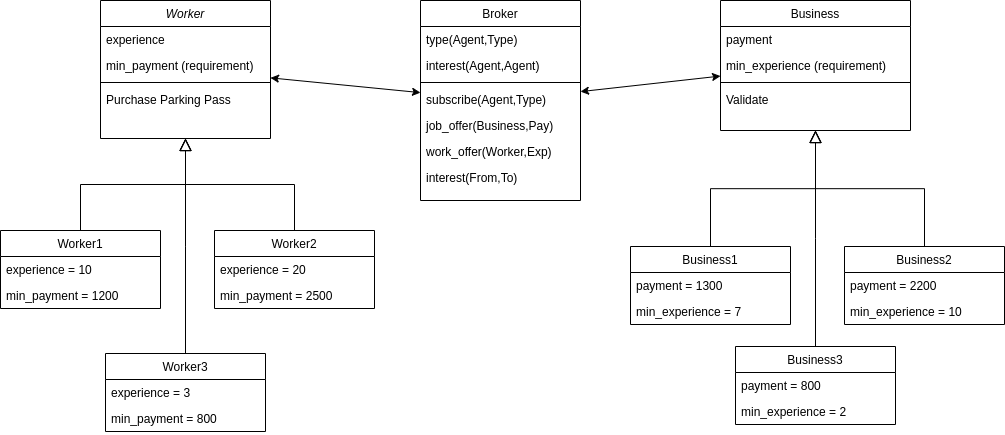

The diagram above was exported from draw.io. Its source (the exported page's mxGraphModel, read from the mxfile embedded in the PNG):
<mxGraphModel dx="1133" dy="646" grid="1" gridSize="10" guides="1" tooltips="1" connect="1" arrows="1" fold="1" page="1" pageScale="1" pageWidth="827" pageHeight="1169" math="0" shadow="0">
  <root>
    <mxCell id="WIyWlLk6GJQsqaUBKTNV-0" />
    <mxCell id="WIyWlLk6GJQsqaUBKTNV-1" parent="WIyWlLk6GJQsqaUBKTNV-0" />
    <mxCell id="zkfFHV4jXpPFQw0GAbJ--0" value="Worker" style="swimlane;fontStyle=2;align=center;verticalAlign=top;childLayout=stackLayout;horizontal=1;startSize=26;horizontalStack=0;resizeParent=1;resizeLast=0;collapsible=1;marginBottom=0;rounded=0;shadow=0;strokeWidth=1;" parent="WIyWlLk6GJQsqaUBKTNV-1" vertex="1">
      <mxGeometry x="220" y="120" width="170" height="138" as="geometry">
        <mxRectangle x="230" y="140" width="160" height="26" as="alternateBounds" />
      </mxGeometry>
    </mxCell>
    <mxCell id="zkfFHV4jXpPFQw0GAbJ--1" value="experience" style="text;align=left;verticalAlign=top;spacingLeft=4;spacingRight=4;overflow=hidden;rotatable=0;points=[[0,0.5],[1,0.5]];portConstraint=eastwest;" parent="zkfFHV4jXpPFQw0GAbJ--0" vertex="1">
      <mxGeometry y="26" width="170" height="26" as="geometry" />
    </mxCell>
    <mxCell id="zkfFHV4jXpPFQw0GAbJ--2" value="min_payment (requirement)" style="text;align=left;verticalAlign=top;spacingLeft=4;spacingRight=4;overflow=hidden;rotatable=0;points=[[0,0.5],[1,0.5]];portConstraint=eastwest;rounded=0;shadow=0;html=0;" parent="zkfFHV4jXpPFQw0GAbJ--0" vertex="1">
      <mxGeometry y="52" width="170" height="26" as="geometry" />
    </mxCell>
    <mxCell id="zkfFHV4jXpPFQw0GAbJ--4" value="" style="line;html=1;strokeWidth=1;align=left;verticalAlign=middle;spacingTop=-1;spacingLeft=3;spacingRight=3;rotatable=0;labelPosition=right;points=[];portConstraint=eastwest;" parent="zkfFHV4jXpPFQw0GAbJ--0" vertex="1">
      <mxGeometry y="78" width="170" height="8" as="geometry" />
    </mxCell>
    <mxCell id="zkfFHV4jXpPFQw0GAbJ--5" value="Purchase Parking Pass" style="text;align=left;verticalAlign=top;spacingLeft=4;spacingRight=4;overflow=hidden;rotatable=0;points=[[0,0.5],[1,0.5]];portConstraint=eastwest;" parent="zkfFHV4jXpPFQw0GAbJ--0" vertex="1">
      <mxGeometry y="86" width="170" height="26" as="geometry" />
    </mxCell>
    <mxCell id="zkfFHV4jXpPFQw0GAbJ--6" value="Worker1" style="swimlane;fontStyle=0;align=center;verticalAlign=top;childLayout=stackLayout;horizontal=1;startSize=26;horizontalStack=0;resizeParent=1;resizeLast=0;collapsible=1;marginBottom=0;rounded=0;shadow=0;strokeWidth=1;" parent="WIyWlLk6GJQsqaUBKTNV-1" vertex="1">
      <mxGeometry x="120" y="350" width="160" height="78" as="geometry">
        <mxRectangle x="225" y="350" width="160" height="26" as="alternateBounds" />
      </mxGeometry>
    </mxCell>
    <mxCell id="LF1bFfzT_4QJlovncDCQ-1" value="experience = 10" style="text;align=left;verticalAlign=top;spacingLeft=4;spacingRight=4;overflow=hidden;rotatable=0;points=[[0,0.5],[1,0.5]];portConstraint=eastwest;" vertex="1" parent="zkfFHV4jXpPFQw0GAbJ--6">
      <mxGeometry y="26" width="160" height="26" as="geometry" />
    </mxCell>
    <mxCell id="LF1bFfzT_4QJlovncDCQ-2" value="min_payment = 1200" style="text;align=left;verticalAlign=top;spacingLeft=4;spacingRight=4;overflow=hidden;rotatable=0;points=[[0,0.5],[1,0.5]];portConstraint=eastwest;rounded=0;shadow=0;html=0;" vertex="1" parent="zkfFHV4jXpPFQw0GAbJ--6">
      <mxGeometry y="52" width="160" height="26" as="geometry" />
    </mxCell>
    <mxCell id="zkfFHV4jXpPFQw0GAbJ--12" value="" style="endArrow=block;endSize=10;endFill=0;shadow=0;strokeWidth=1;rounded=0;edgeStyle=elbowEdgeStyle;elbow=vertical;" parent="WIyWlLk6GJQsqaUBKTNV-1" source="zkfFHV4jXpPFQw0GAbJ--6" target="zkfFHV4jXpPFQw0GAbJ--0" edge="1">
      <mxGeometry width="160" relative="1" as="geometry">
        <mxPoint x="200" y="203" as="sourcePoint" />
        <mxPoint x="200" y="203" as="targetPoint" />
      </mxGeometry>
    </mxCell>
    <mxCell id="zkfFHV4jXpPFQw0GAbJ--17" value="Broker" style="swimlane;fontStyle=0;align=center;verticalAlign=top;childLayout=stackLayout;horizontal=1;startSize=26;horizontalStack=0;resizeParent=1;resizeLast=0;collapsible=1;marginBottom=0;rounded=0;shadow=0;strokeWidth=1;" parent="WIyWlLk6GJQsqaUBKTNV-1" vertex="1">
      <mxGeometry x="540" y="120" width="160" height="200" as="geometry">
        <mxRectangle x="550" y="140" width="160" height="26" as="alternateBounds" />
      </mxGeometry>
    </mxCell>
    <mxCell id="LF1bFfzT_4QJlovncDCQ-13" value="type(Agent,Type)" style="text;align=left;verticalAlign=top;spacingLeft=4;spacingRight=4;overflow=hidden;rotatable=0;points=[[0,0.5],[1,0.5]];portConstraint=eastwest;" vertex="1" parent="zkfFHV4jXpPFQw0GAbJ--17">
      <mxGeometry y="26" width="160" height="26" as="geometry" />
    </mxCell>
    <mxCell id="LF1bFfzT_4QJlovncDCQ-14" value="interest(Agent,Agent)" style="text;align=left;verticalAlign=top;spacingLeft=4;spacingRight=4;overflow=hidden;rotatable=0;points=[[0,0.5],[1,0.5]];portConstraint=eastwest;" vertex="1" parent="zkfFHV4jXpPFQw0GAbJ--17">
      <mxGeometry y="52" width="160" height="26" as="geometry" />
    </mxCell>
    <mxCell id="LF1bFfzT_4QJlovncDCQ-17" value="" style="line;strokeWidth=1;fillColor=none;align=left;verticalAlign=middle;spacingTop=-1;spacingLeft=3;spacingRight=3;rotatable=0;labelPosition=right;points=[];portConstraint=eastwest;strokeColor=inherit;" vertex="1" parent="zkfFHV4jXpPFQw0GAbJ--17">
      <mxGeometry y="78" width="160" height="8" as="geometry" />
    </mxCell>
    <mxCell id="LF1bFfzT_4QJlovncDCQ-21" value="subscribe(Agent,Type)" style="text;align=left;verticalAlign=top;spacingLeft=4;spacingRight=4;overflow=hidden;rotatable=0;points=[[0,0.5],[1,0.5]];portConstraint=eastwest;" vertex="1" parent="zkfFHV4jXpPFQw0GAbJ--17">
      <mxGeometry y="86" width="160" height="26" as="geometry" />
    </mxCell>
    <mxCell id="LF1bFfzT_4QJlovncDCQ-19" value="job_offer(Business,Pay)" style="text;align=left;verticalAlign=top;spacingLeft=4;spacingRight=4;overflow=hidden;rotatable=0;points=[[0,0.5],[1,0.5]];portConstraint=eastwest;" vertex="1" parent="zkfFHV4jXpPFQw0GAbJ--17">
      <mxGeometry y="112" width="160" height="26" as="geometry" />
    </mxCell>
    <mxCell id="LF1bFfzT_4QJlovncDCQ-20" value="work_offer(Worker,Exp)" style="text;align=left;verticalAlign=top;spacingLeft=4;spacingRight=4;overflow=hidden;rotatable=0;points=[[0,0.5],[1,0.5]];portConstraint=eastwest;" vertex="1" parent="zkfFHV4jXpPFQw0GAbJ--17">
      <mxGeometry y="138" width="160" height="26" as="geometry" />
    </mxCell>
    <mxCell id="LF1bFfzT_4QJlovncDCQ-22" value="interest(From,To)" style="text;align=left;verticalAlign=top;spacingLeft=4;spacingRight=4;overflow=hidden;rotatable=0;points=[[0,0.5],[1,0.5]];portConstraint=eastwest;" vertex="1" parent="zkfFHV4jXpPFQw0GAbJ--17">
      <mxGeometry y="164" width="160" height="26" as="geometry" />
    </mxCell>
    <mxCell id="z9FQlFax8Xf6_CaEiEf8-0" value="Business" style="swimlane;fontStyle=0;align=center;verticalAlign=top;childLayout=stackLayout;horizontal=1;startSize=26;horizontalStack=0;resizeParent=1;resizeLast=0;collapsible=1;marginBottom=0;rounded=0;shadow=0;strokeWidth=1;" parent="WIyWlLk6GJQsqaUBKTNV-1" vertex="1">
      <mxGeometry x="840" y="120" width="190" height="130" as="geometry">
        <mxRectangle x="550" y="140" width="160" height="26" as="alternateBounds" />
      </mxGeometry>
    </mxCell>
    <mxCell id="z9FQlFax8Xf6_CaEiEf8-1" value="payment" style="text;align=left;verticalAlign=top;spacingLeft=4;spacingRight=4;overflow=hidden;rotatable=0;points=[[0,0.5],[1,0.5]];portConstraint=eastwest;" parent="z9FQlFax8Xf6_CaEiEf8-0" vertex="1">
      <mxGeometry y="26" width="190" height="26" as="geometry" />
    </mxCell>
    <mxCell id="z9FQlFax8Xf6_CaEiEf8-2" value="min_experience (requirement)" style="text;align=left;verticalAlign=top;spacingLeft=4;spacingRight=4;overflow=hidden;rotatable=0;points=[[0,0.5],[1,0.5]];portConstraint=eastwest;rounded=0;shadow=0;html=0;" parent="z9FQlFax8Xf6_CaEiEf8-0" vertex="1">
      <mxGeometry y="52" width="190" height="26" as="geometry" />
    </mxCell>
    <mxCell id="z9FQlFax8Xf6_CaEiEf8-6" value="" style="line;html=1;strokeWidth=1;align=left;verticalAlign=middle;spacingTop=-1;spacingLeft=3;spacingRight=3;rotatable=0;labelPosition=right;points=[];portConstraint=eastwest;" parent="z9FQlFax8Xf6_CaEiEf8-0" vertex="1">
      <mxGeometry y="78" width="190" height="8" as="geometry" />
    </mxCell>
    <mxCell id="z9FQlFax8Xf6_CaEiEf8-7" value="Validate" style="text;align=left;verticalAlign=top;spacingLeft=4;spacingRight=4;overflow=hidden;rotatable=0;points=[[0,0.5],[1,0.5]];portConstraint=eastwest;" parent="z9FQlFax8Xf6_CaEiEf8-0" vertex="1">
      <mxGeometry y="86" width="190" height="26" as="geometry" />
    </mxCell>
    <mxCell id="z9FQlFax8Xf6_CaEiEf8-9" value="Worker2" style="swimlane;fontStyle=0;align=center;verticalAlign=top;childLayout=stackLayout;horizontal=1;startSize=26;horizontalStack=0;resizeParent=1;resizeLast=0;collapsible=1;marginBottom=0;rounded=0;shadow=0;strokeWidth=1;" parent="WIyWlLk6GJQsqaUBKTNV-1" vertex="1">
      <mxGeometry x="334" y="350" width="160" height="78" as="geometry">
        <mxRectangle x="225" y="350" width="160" height="26" as="alternateBounds" />
      </mxGeometry>
    </mxCell>
    <mxCell id="LF1bFfzT_4QJlovncDCQ-3" value="experience = 20" style="text;align=left;verticalAlign=top;spacingLeft=4;spacingRight=4;overflow=hidden;rotatable=0;points=[[0,0.5],[1,0.5]];portConstraint=eastwest;" vertex="1" parent="z9FQlFax8Xf6_CaEiEf8-9">
      <mxGeometry y="26" width="160" height="26" as="geometry" />
    </mxCell>
    <mxCell id="LF1bFfzT_4QJlovncDCQ-4" value="min_payment = 2500" style="text;align=left;verticalAlign=top;spacingLeft=4;spacingRight=4;overflow=hidden;rotatable=0;points=[[0,0.5],[1,0.5]];portConstraint=eastwest;rounded=0;shadow=0;html=0;" vertex="1" parent="z9FQlFax8Xf6_CaEiEf8-9">
      <mxGeometry y="52" width="160" height="26" as="geometry" />
    </mxCell>
    <mxCell id="z9FQlFax8Xf6_CaEiEf8-10" value="Worker3" style="swimlane;fontStyle=0;align=center;verticalAlign=top;childLayout=stackLayout;horizontal=1;startSize=26;horizontalStack=0;resizeParent=1;resizeLast=0;collapsible=1;marginBottom=0;rounded=0;shadow=0;strokeWidth=1;" parent="WIyWlLk6GJQsqaUBKTNV-1" vertex="1">
      <mxGeometry x="225" y="473" width="160" height="78" as="geometry">
        <mxRectangle x="225" y="350" width="160" height="26" as="alternateBounds" />
      </mxGeometry>
    </mxCell>
    <mxCell id="LF1bFfzT_4QJlovncDCQ-5" value="experience = 3" style="text;align=left;verticalAlign=top;spacingLeft=4;spacingRight=4;overflow=hidden;rotatable=0;points=[[0,0.5],[1,0.5]];portConstraint=eastwest;" vertex="1" parent="z9FQlFax8Xf6_CaEiEf8-10">
      <mxGeometry y="26" width="160" height="26" as="geometry" />
    </mxCell>
    <mxCell id="LF1bFfzT_4QJlovncDCQ-6" value="min_payment = 800" style="text;align=left;verticalAlign=top;spacingLeft=4;spacingRight=4;overflow=hidden;rotatable=0;points=[[0,0.5],[1,0.5]];portConstraint=eastwest;rounded=0;shadow=0;html=0;" vertex="1" parent="z9FQlFax8Xf6_CaEiEf8-10">
      <mxGeometry y="52" width="160" height="26" as="geometry" />
    </mxCell>
    <mxCell id="z9FQlFax8Xf6_CaEiEf8-14" value="" style="endArrow=block;endSize=10;endFill=0;shadow=0;strokeWidth=1;rounded=0;edgeStyle=elbowEdgeStyle;elbow=vertical;" parent="WIyWlLk6GJQsqaUBKTNV-1" source="z9FQlFax8Xf6_CaEiEf8-9" target="zkfFHV4jXpPFQw0GAbJ--0" edge="1">
      <mxGeometry width="160" relative="1" as="geometry">
        <mxPoint x="210" y="360" as="sourcePoint" />
        <mxPoint x="315" y="268" as="targetPoint" />
      </mxGeometry>
    </mxCell>
    <mxCell id="z9FQlFax8Xf6_CaEiEf8-15" value="" style="endArrow=block;endSize=10;endFill=0;shadow=0;strokeWidth=1;rounded=0;edgeStyle=elbowEdgeStyle;elbow=vertical;" parent="WIyWlLk6GJQsqaUBKTNV-1" source="z9FQlFax8Xf6_CaEiEf8-10" target="zkfFHV4jXpPFQw0GAbJ--0" edge="1">
      <mxGeometry width="160" relative="1" as="geometry">
        <mxPoint x="595" y="380" as="sourcePoint" />
        <mxPoint x="520" y="288" as="targetPoint" />
      </mxGeometry>
    </mxCell>
    <mxCell id="z9FQlFax8Xf6_CaEiEf8-16" value="Business1" style="swimlane;fontStyle=0;align=center;verticalAlign=top;childLayout=stackLayout;horizontal=1;startSize=26;horizontalStack=0;resizeParent=1;resizeLast=0;collapsible=1;marginBottom=0;rounded=0;shadow=0;strokeWidth=1;" parent="WIyWlLk6GJQsqaUBKTNV-1" vertex="1">
      <mxGeometry x="750" y="366" width="160" height="78" as="geometry">
        <mxRectangle x="225" y="350" width="160" height="26" as="alternateBounds" />
      </mxGeometry>
    </mxCell>
    <mxCell id="LF1bFfzT_4QJlovncDCQ-7" value="payment = 1300" style="text;align=left;verticalAlign=top;spacingLeft=4;spacingRight=4;overflow=hidden;rotatable=0;points=[[0,0.5],[1,0.5]];portConstraint=eastwest;" vertex="1" parent="z9FQlFax8Xf6_CaEiEf8-16">
      <mxGeometry y="26" width="160" height="26" as="geometry" />
    </mxCell>
    <mxCell id="LF1bFfzT_4QJlovncDCQ-8" value="min_experience = 7" style="text;align=left;verticalAlign=top;spacingLeft=4;spacingRight=4;overflow=hidden;rotatable=0;points=[[0,0.5],[1,0.5]];portConstraint=eastwest;rounded=0;shadow=0;html=0;" vertex="1" parent="z9FQlFax8Xf6_CaEiEf8-16">
      <mxGeometry y="52" width="160" height="26" as="geometry" />
    </mxCell>
    <mxCell id="z9FQlFax8Xf6_CaEiEf8-17" value="" style="endArrow=block;endSize=10;endFill=0;shadow=0;strokeWidth=1;rounded=0;edgeStyle=elbowEdgeStyle;elbow=vertical;" parent="WIyWlLk6GJQsqaUBKTNV-1" source="z9FQlFax8Xf6_CaEiEf8-16" target="z9FQlFax8Xf6_CaEiEf8-0" edge="1">
      <mxGeometry width="160" relative="1" as="geometry">
        <mxPoint x="828" y="255" as="sourcePoint" />
        <mxPoint x="933" y="310" as="targetPoint" />
      </mxGeometry>
    </mxCell>
    <mxCell id="z9FQlFax8Xf6_CaEiEf8-18" value="Business2" style="swimlane;fontStyle=0;align=center;verticalAlign=top;childLayout=stackLayout;horizontal=1;startSize=26;horizontalStack=0;resizeParent=1;resizeLast=0;collapsible=1;marginBottom=0;rounded=0;shadow=0;strokeWidth=1;" parent="WIyWlLk6GJQsqaUBKTNV-1" vertex="1">
      <mxGeometry x="964" y="366" width="160" height="78" as="geometry">
        <mxRectangle x="225" y="350" width="160" height="26" as="alternateBounds" />
      </mxGeometry>
    </mxCell>
    <mxCell id="LF1bFfzT_4QJlovncDCQ-9" value="payment = 2200" style="text;align=left;verticalAlign=top;spacingLeft=4;spacingRight=4;overflow=hidden;rotatable=0;points=[[0,0.5],[1,0.5]];portConstraint=eastwest;" vertex="1" parent="z9FQlFax8Xf6_CaEiEf8-18">
      <mxGeometry y="26" width="160" height="26" as="geometry" />
    </mxCell>
    <mxCell id="LF1bFfzT_4QJlovncDCQ-10" value="min_experience = 10" style="text;align=left;verticalAlign=top;spacingLeft=4;spacingRight=4;overflow=hidden;rotatable=0;points=[[0,0.5],[1,0.5]];portConstraint=eastwest;rounded=0;shadow=0;html=0;" vertex="1" parent="z9FQlFax8Xf6_CaEiEf8-18">
      <mxGeometry y="52" width="160" height="26" as="geometry" />
    </mxCell>
    <mxCell id="z9FQlFax8Xf6_CaEiEf8-19" value="Business3" style="swimlane;fontStyle=0;align=center;verticalAlign=top;childLayout=stackLayout;horizontal=1;startSize=26;horizontalStack=0;resizeParent=1;resizeLast=0;collapsible=1;marginBottom=0;rounded=0;shadow=0;strokeWidth=1;" parent="WIyWlLk6GJQsqaUBKTNV-1" vertex="1">
      <mxGeometry x="855" y="466" width="160" height="78" as="geometry">
        <mxRectangle x="225" y="350" width="160" height="26" as="alternateBounds" />
      </mxGeometry>
    </mxCell>
    <mxCell id="LF1bFfzT_4QJlovncDCQ-11" value="payment = 800" style="text;align=left;verticalAlign=top;spacingLeft=4;spacingRight=4;overflow=hidden;rotatable=0;points=[[0,0.5],[1,0.5]];portConstraint=eastwest;" vertex="1" parent="z9FQlFax8Xf6_CaEiEf8-19">
      <mxGeometry y="26" width="160" height="26" as="geometry" />
    </mxCell>
    <mxCell id="LF1bFfzT_4QJlovncDCQ-12" value="min_experience = 2" style="text;align=left;verticalAlign=top;spacingLeft=4;spacingRight=4;overflow=hidden;rotatable=0;points=[[0,0.5],[1,0.5]];portConstraint=eastwest;rounded=0;shadow=0;html=0;" vertex="1" parent="z9FQlFax8Xf6_CaEiEf8-19">
      <mxGeometry y="52" width="160" height="26" as="geometry" />
    </mxCell>
    <mxCell id="z9FQlFax8Xf6_CaEiEf8-20" value="" style="endArrow=block;endSize=10;endFill=0;shadow=0;strokeWidth=1;rounded=0;edgeStyle=elbowEdgeStyle;elbow=vertical;" parent="WIyWlLk6GJQsqaUBKTNV-1" source="z9FQlFax8Xf6_CaEiEf8-18" target="z9FQlFax8Xf6_CaEiEf8-0" edge="1">
      <mxGeometry width="160" relative="1" as="geometry">
        <mxPoint x="838" y="412" as="sourcePoint" />
        <mxPoint x="933" y="310" as="targetPoint" />
      </mxGeometry>
    </mxCell>
    <mxCell id="z9FQlFax8Xf6_CaEiEf8-21" value="" style="endArrow=block;endSize=10;endFill=0;shadow=0;strokeWidth=1;rounded=0;edgeStyle=elbowEdgeStyle;elbow=vertical;" parent="WIyWlLk6GJQsqaUBKTNV-1" source="z9FQlFax8Xf6_CaEiEf8-19" target="z9FQlFax8Xf6_CaEiEf8-0" edge="1">
      <mxGeometry width="160" relative="1" as="geometry">
        <mxPoint x="1223" y="432" as="sourcePoint" />
        <mxPoint x="933" y="310" as="targetPoint" />
      </mxGeometry>
    </mxCell>
    <mxCell id="z9FQlFax8Xf6_CaEiEf8-22" value="" style="endArrow=classic;startArrow=classic;html=1;rounded=0;" parent="WIyWlLk6GJQsqaUBKTNV-1" source="zkfFHV4jXpPFQw0GAbJ--0" target="zkfFHV4jXpPFQw0GAbJ--17" edge="1">
      <mxGeometry width="50" height="50" relative="1" as="geometry">
        <mxPoint x="470" y="150" as="sourcePoint" />
        <mxPoint x="520" y="100" as="targetPoint" />
      </mxGeometry>
    </mxCell>
    <mxCell id="z9FQlFax8Xf6_CaEiEf8-23" value="" style="endArrow=classic;startArrow=classic;html=1;rounded=0;" parent="WIyWlLk6GJQsqaUBKTNV-1" source="zkfFHV4jXpPFQw0GAbJ--17" target="z9FQlFax8Xf6_CaEiEf8-0" edge="1">
      <mxGeometry width="50" height="50" relative="1" as="geometry">
        <mxPoint x="740" y="210" as="sourcePoint" />
        <mxPoint x="790" y="160" as="targetPoint" />
      </mxGeometry>
    </mxCell>
  </root>
</mxGraphModel>